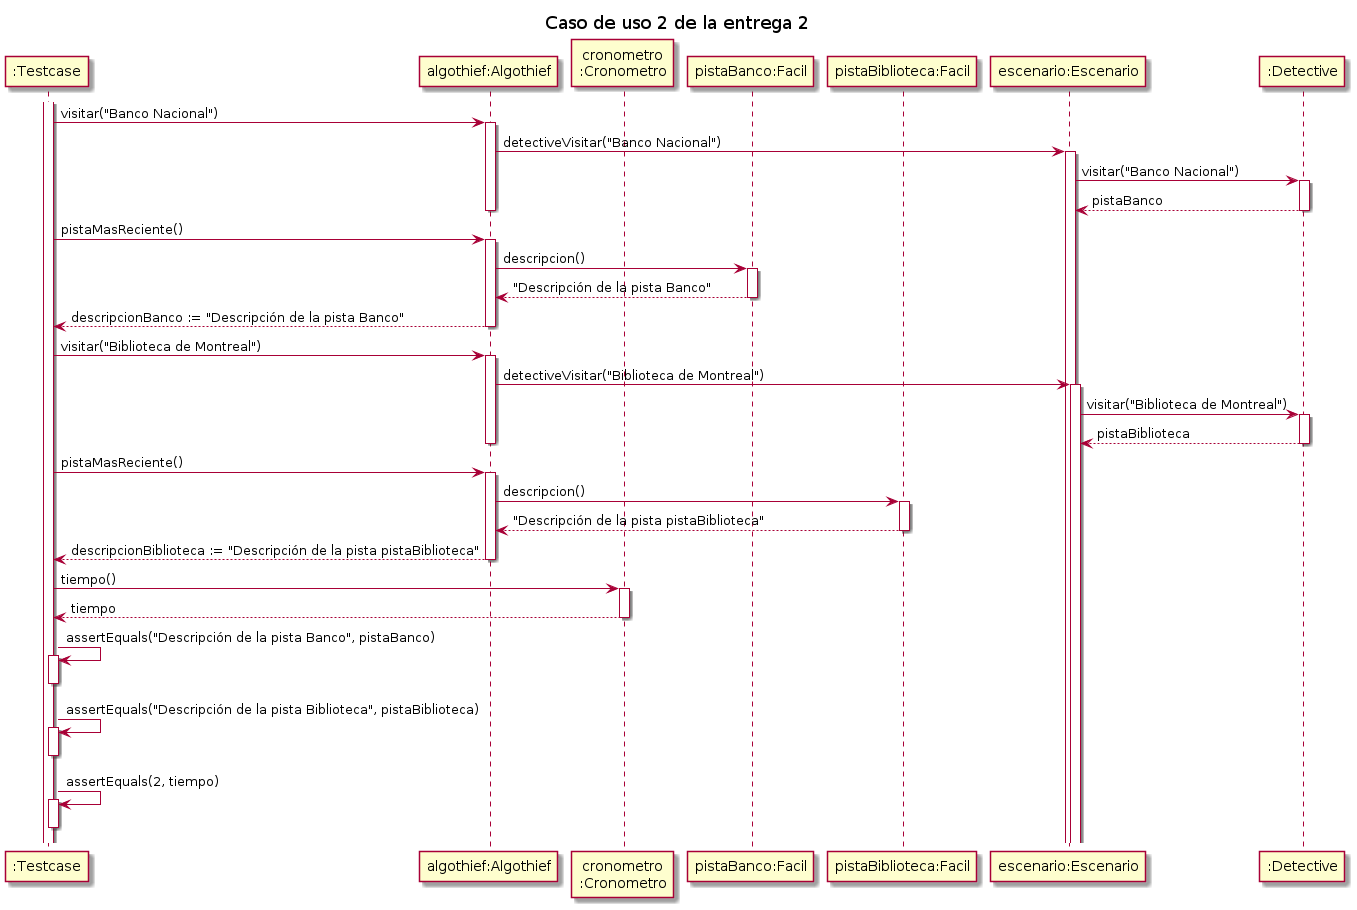

The diagram above was rendered by PlantUML. Its source (embedded in the PNG):
@startuml

title "Caso de uso 2 de la entrega 2"

participant ":Testcase" as testcase
participant "algothief:Algothief" as algothief
participant "cronometro\n:Cronometro" as cron
participant "pistaBanco:Facil" as pistaBanco
participant "pistaBiblioteca:Facil" as pistaBiblioteca
participant "escenario:Escenario" as escenario
participant ":Detective" as detective


activate testcase
testcase -> algothief++: visitar("Banco Nacional")
    algothief -> escenario++: detectiveVisitar("Banco Nacional")
        escenario -> detective++: visitar("Banco Nacional")
        return pistaBanco
    deactivate algothief


testcase -> algothief++: pistaMasReciente()
    algothief -> pistaBanco++: descripcion()
        return "Descripción de la pista Banco"
    return descripcionBanco := "Descripción de la pista Banco"


testcase -> algothief++: visitar("Biblioteca de Montreal")
    algothief -> escenario++: detectiveVisitar("Biblioteca de Montreal")
        escenario -> detective++: visitar("Biblioteca de Montreal")
        return pistaBiblioteca
    deactivate algothief


testcase -> algothief++: pistaMasReciente()
    algothief -> pistaBiblioteca++: descripcion()
        return "Descripción de la pista pistaBiblioteca"
    return descripcionBiblioteca := "Descripción de la pista pistaBiblioteca"


testcase -> cron: tiempo()
    activate cron
    return tiempo

testcase -> testcase++: assertEquals("Descripción de la pista Banco", pistaBanco)
deactivate testcase

testcase -> testcase++: assertEquals("Descripción de la pista Biblioteca", pistaBiblioteca)
deactivate testcase

testcase -> testcase++: assertEquals(2, tiempo)
deactivate testcase

@enduml